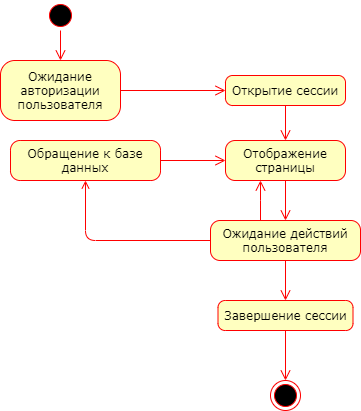

The diagram above was exported from draw.io. Its source (the exported page's mxGraphModel, read from the mxfile embedded in the PNG):
<mxGraphModel dx="1697" dy="901" grid="1" gridSize="10" guides="1" tooltips="1" connect="1" arrows="1" fold="1" page="1" pageScale="1" pageWidth="827" pageHeight="1169" math="0" shadow="0">
  <root>
    <mxCell id="0" />
    <mxCell id="1" parent="0" />
    <mxCell id="2" value="" style="ellipse;html=1;shape=startState;fillColor=#000000;strokeColor=#ff0000;rounded=1;shadow=0;comic=0;labelBackgroundColor=none;fontFamily=Verdana;fontSize=12;fontColor=#000000;align=center;direction=south;" vertex="1" parent="1">
      <mxGeometry x="125" y="960" width="30" height="30" as="geometry" />
    </mxCell>
    <mxCell id="3" value="Открытие сессии" style="rounded=1;whiteSpace=wrap;html=1;arcSize=24;fillColor=#ffffc0;strokeColor=#ff0000;shadow=0;comic=0;labelBackgroundColor=none;fontFamily=Verdana;fontSize=12;fontColor=#000000;align=center;" vertex="1" parent="1">
      <mxGeometry x="305" y="1035" width="120" height="30" as="geometry" />
    </mxCell>
    <mxCell id="4" value="Ожидание авторизации пользователя" style="rounded=1;whiteSpace=wrap;html=1;arcSize=24;fillColor=#ffffc0;strokeColor=#ff0000;shadow=0;comic=0;labelBackgroundColor=none;fontFamily=Verdana;fontSize=12;fontColor=#000000;align=center;" vertex="1" parent="1">
      <mxGeometry x="80" y="1020" width="120" height="60" as="geometry" />
    </mxCell>
    <mxCell id="5" style="edgeStyle=orthogonalEdgeStyle;html=1;labelBackgroundColor=none;endArrow=open;endSize=8;strokeColor=#ff0000;fontFamily=Verdana;fontSize=12;align=left;" edge="1" source="2" target="4" parent="1">
      <mxGeometry relative="1" as="geometry" />
    </mxCell>
    <mxCell id="6" style="edgeStyle=orthogonalEdgeStyle;html=1;labelBackgroundColor=none;endArrow=open;endSize=8;strokeColor=#ff0000;fontFamily=Verdana;fontSize=12;align=left;" edge="1" source="4" target="3" parent="1">
      <mxGeometry relative="1" as="geometry">
        <mxPoint x="150" y="1000" as="sourcePoint" />
        <mxPoint x="150" y="1030" as="targetPoint" />
      </mxGeometry>
    </mxCell>
    <mxCell id="7" value="Отображение страницы" style="rounded=1;whiteSpace=wrap;html=1;arcSize=24;fillColor=#ffffc0;strokeColor=#ff0000;shadow=0;comic=0;labelBackgroundColor=none;fontFamily=Verdana;fontSize=12;fontColor=#000000;align=center;" vertex="1" parent="1">
      <mxGeometry x="305" y="1100" width="120" height="40" as="geometry" />
    </mxCell>
    <mxCell id="8" style="edgeStyle=orthogonalEdgeStyle;html=1;labelBackgroundColor=none;endArrow=open;endSize=8;strokeColor=#ff0000;fontFamily=Verdana;fontSize=12;align=left;" edge="1" source="3" target="7" parent="1">
      <mxGeometry relative="1" as="geometry">
        <mxPoint x="210" y="1060" as="sourcePoint" />
        <mxPoint x="310" y="1060" as="targetPoint" />
      </mxGeometry>
    </mxCell>
    <mxCell id="9" value="Ожидание действий пользователя" style="rounded=1;whiteSpace=wrap;html=1;arcSize=24;fillColor=#ffffc0;strokeColor=#ff0000;shadow=0;comic=0;labelBackgroundColor=none;fontFamily=Verdana;fontSize=12;fontColor=#000000;align=center;" vertex="1" parent="1">
      <mxGeometry x="290" y="1180" width="150" height="40" as="geometry" />
    </mxCell>
    <mxCell id="10" value="Обращение к базе данных" style="rounded=1;whiteSpace=wrap;html=1;arcSize=24;fillColor=#ffffc0;strokeColor=#ff0000;shadow=0;comic=0;labelBackgroundColor=none;fontFamily=Verdana;fontSize=12;fontColor=#000000;align=center;" vertex="1" parent="1">
      <mxGeometry x="90" y="1100" width="150" height="40" as="geometry" />
    </mxCell>
    <mxCell id="11" style="edgeStyle=orthogonalEdgeStyle;html=1;labelBackgroundColor=none;endArrow=open;endSize=8;strokeColor=#ff0000;fontFamily=Verdana;fontSize=12;align=left;elbow=vertical;curved=1;" edge="1" source="7" target="9" parent="1">
      <mxGeometry relative="1" as="geometry">
        <mxPoint x="370" y="1075" as="sourcePoint" />
        <mxPoint x="370" y="1110" as="targetPoint" />
        <Array as="points">
          <mxPoint x="390" y="1140" />
        </Array>
      </mxGeometry>
    </mxCell>
    <mxCell id="12" style="edgeStyle=orthogonalEdgeStyle;html=1;labelBackgroundColor=none;endArrow=open;endSize=8;strokeColor=#ff0000;fontFamily=Verdana;fontSize=12;align=left;elbow=vertical;curved=1;" edge="1" source="9" target="7" parent="1">
      <mxGeometry relative="1" as="geometry">
        <mxPoint x="370" y="1150" as="sourcePoint" />
        <mxPoint x="400" y="1190" as="targetPoint" />
        <Array as="points">
          <mxPoint x="340" y="1160" />
          <mxPoint x="340" y="1160" />
        </Array>
      </mxGeometry>
    </mxCell>
    <mxCell id="13" style="html=1;labelBackgroundColor=none;endArrow=open;strokeColor=#ff0000;fontFamily=Verdana;fontSize=12;align=left;edgeStyle=orthogonalEdgeStyle;" edge="1" source="9" target="10" parent="1">
      <mxGeometry relative="1" as="geometry">
        <mxPoint x="210" y="1060" as="sourcePoint" />
        <mxPoint x="310" y="1060" as="targetPoint" />
      </mxGeometry>
    </mxCell>
    <mxCell id="14" style="edgeStyle=orthogonalEdgeStyle;html=1;labelBackgroundColor=none;endArrow=open;endSize=8;strokeColor=#ff0000;fontFamily=Verdana;fontSize=12;align=left;" edge="1" source="10" target="7" parent="1">
      <mxGeometry relative="1" as="geometry">
        <mxPoint x="210" y="1060" as="sourcePoint" />
        <mxPoint x="310" y="1060" as="targetPoint" />
      </mxGeometry>
    </mxCell>
    <mxCell id="15" value="Завершение сессии" style="rounded=1;whiteSpace=wrap;html=1;arcSize=24;fillColor=#ffffc0;strokeColor=#ff0000;shadow=0;comic=0;labelBackgroundColor=none;fontFamily=Verdana;fontSize=12;fontColor=#000000;align=center;" vertex="1" parent="1">
      <mxGeometry x="297.5" y="1260" width="135" height="30" as="geometry" />
    </mxCell>
    <mxCell id="16" style="edgeStyle=orthogonalEdgeStyle;html=1;labelBackgroundColor=none;endArrow=open;endSize=8;strokeColor=#ff0000;fontFamily=Verdana;fontSize=12;align=left;" edge="1" source="9" target="15" parent="1">
      <mxGeometry relative="1" as="geometry">
        <mxPoint x="210" y="1060" as="sourcePoint" />
        <mxPoint x="310" y="1060" as="targetPoint" />
      </mxGeometry>
    </mxCell>
    <mxCell id="17" value="" style="ellipse;html=1;shape=endState;fillColor=#000000;strokeColor=#ff0000;" vertex="1" parent="1">
      <mxGeometry x="350" y="1340" width="30" height="30" as="geometry" />
    </mxCell>
    <mxCell id="18" style="edgeStyle=orthogonalEdgeStyle;html=1;labelBackgroundColor=none;endArrow=open;endSize=8;strokeColor=#ff0000;fontFamily=Verdana;fontSize=12;align=left;" edge="1" source="15" target="17" parent="1">
      <mxGeometry relative="1" as="geometry">
        <mxPoint x="375" y="1230" as="sourcePoint" />
        <mxPoint x="375" y="1270" as="targetPoint" />
      </mxGeometry>
    </mxCell>
  </root>
</mxGraphModel>